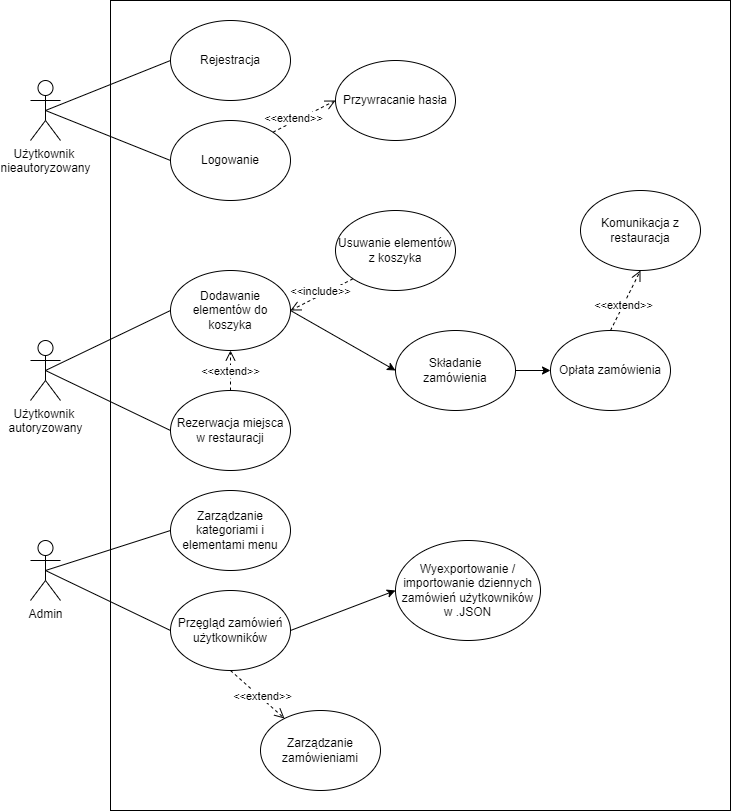

The diagram above was exported from draw.io. Its source (the exported page's mxGraphModel, read from the mxfile embedded in the PNG):
<mxGraphModel dx="1888" dy="628" grid="1" gridSize="10" guides="1" tooltips="1" connect="1" arrows="1" fold="1" page="1" pageScale="1" pageWidth="850" pageHeight="1100" math="0" shadow="0">
  <root>
    <mxCell id="0" />
    <mxCell id="1" parent="0" />
    <mxCell id="uAmP3saHMdXgE0Ry9SWT-1" value="Użytkownik &lt;br&gt;nieautoryzowany&lt;br&gt;" style="shape=umlActor;verticalLabelPosition=bottom;verticalAlign=top;html=1;outlineConnect=0;" parent="1" vertex="1">
      <mxGeometry y="270" width="30" height="60" as="geometry" />
    </mxCell>
    <mxCell id="uAmP3saHMdXgE0Ry9SWT-2" value="" style="rounded=0;whiteSpace=wrap;html=1;" parent="1" vertex="1">
      <mxGeometry x="80" y="190" width="620" height="810" as="geometry" />
    </mxCell>
    <mxCell id="uAmP3saHMdXgE0Ry9SWT-3" value="Rejestracja" style="ellipse;whiteSpace=wrap;html=1;" parent="1" vertex="1">
      <mxGeometry x="140" y="210" width="120" height="80" as="geometry" />
    </mxCell>
    <mxCell id="uAmP3saHMdXgE0Ry9SWT-4" value="Logowanie" style="ellipse;whiteSpace=wrap;html=1;" parent="1" vertex="1">
      <mxGeometry x="140" y="310" width="120" height="80" as="geometry" />
    </mxCell>
    <mxCell id="uAmP3saHMdXgE0Ry9SWT-5" value="Dodawanie elementów do koszyka" style="ellipse;whiteSpace=wrap;html=1;" parent="1" vertex="1">
      <mxGeometry x="140" y="460" width="120" height="80" as="geometry" />
    </mxCell>
    <mxCell id="PpWOjjFLpsjyHOoJbC1y-23" style="endArrow=classic;html=1;rounded=0;exitX=1;exitY=0.5;exitDx=0;exitDy=0;entryX=0;entryY=0.5;entryDx=0;entryDy=0;" parent="1" source="uAmP3saHMdXgE0Ry9SWT-11" target="uAmP3saHMdXgE0Ry9SWT-21" edge="1">
      <mxGeometry relative="1" as="geometry" />
    </mxCell>
    <mxCell id="uAmP3saHMdXgE0Ry9SWT-11" value="Składanie zamówienia" style="ellipse;whiteSpace=wrap;html=1;" parent="1" vertex="1">
      <mxGeometry x="365" y="520" width="120" height="80" as="geometry" />
    </mxCell>
    <mxCell id="uAmP3saHMdXgE0Ry9SWT-15" value="Admin" style="shape=umlActor;verticalLabelPosition=bottom;verticalAlign=top;html=1;" parent="1" vertex="1">
      <mxGeometry y="730" width="30" height="60" as="geometry" />
    </mxCell>
    <mxCell id="uAmP3saHMdXgE0Ry9SWT-16" value="Usuwanie elementów z koszyka" style="ellipse;whiteSpace=wrap;html=1;" parent="1" vertex="1">
      <mxGeometry x="305" y="400" width="120" height="80" as="geometry" />
    </mxCell>
    <mxCell id="uAmP3saHMdXgE0Ry9SWT-17" value="&amp;lt;&amp;lt;include&amp;gt;&amp;gt;" style="html=1;verticalAlign=bottom;endArrow=open;dashed=1;endSize=8;rounded=0;exitX=0;exitY=1;exitDx=0;exitDy=0;entryX=1;entryY=0.5;entryDx=0;entryDy=0;" parent="1" source="uAmP3saHMdXgE0Ry9SWT-16" target="uAmP3saHMdXgE0Ry9SWT-5" edge="1">
      <mxGeometry x="0.1082" y="5" relative="1" as="geometry">
        <mxPoint x="377.57359312880726" y="641.7157287525383" as="sourcePoint" />
        <mxPoint x="260" y="560" as="targetPoint" />
        <mxPoint as="offset" />
      </mxGeometry>
    </mxCell>
    <mxCell id="uAmP3saHMdXgE0Ry9SWT-19" value="Przywracanie hasła" style="ellipse;whiteSpace=wrap;html=1;" parent="1" vertex="1">
      <mxGeometry x="305" y="250" width="120" height="80" as="geometry" />
    </mxCell>
    <mxCell id="uAmP3saHMdXgE0Ry9SWT-20" value="&amp;lt;&amp;lt;extend&amp;gt;&amp;gt;" style="html=1;verticalAlign=bottom;endArrow=open;dashed=1;endSize=8;rounded=0;exitX=1;exitY=0;exitDx=0;exitDy=0;entryX=0;entryY=0.5;entryDx=0;entryDy=0;" parent="1" source="uAmP3saHMdXgE0Ry9SWT-4" target="uAmP3saHMdXgE0Ry9SWT-19" edge="1">
      <mxGeometry x="-0.416" y="-5" relative="1" as="geometry">
        <mxPoint x="600" y="280" as="sourcePoint" />
        <mxPoint x="440" y="330" as="targetPoint" />
        <mxPoint as="offset" />
      </mxGeometry>
    </mxCell>
    <mxCell id="uAmP3saHMdXgE0Ry9SWT-21" value="Opłata zamówienia" style="ellipse;whiteSpace=wrap;html=1;" parent="1" vertex="1">
      <mxGeometry x="520" y="520" width="120" height="80" as="geometry" />
    </mxCell>
    <mxCell id="uAmP3saHMdXgE0Ry9SWT-25" value="Komunikacja z restauracja" style="ellipse;whiteSpace=wrap;html=1;" parent="1" vertex="1">
      <mxGeometry x="550" y="380" width="120" height="80" as="geometry" />
    </mxCell>
    <mxCell id="uAmP3saHMdXgE0Ry9SWT-26" value="&amp;lt;&amp;lt;extend&amp;gt;&amp;gt;" style="html=1;verticalAlign=bottom;endArrow=open;dashed=1;endSize=8;rounded=0;exitX=0.5;exitY=0;exitDx=0;exitDy=0;entryX=0.5;entryY=1;entryDx=0;entryDy=0;" parent="1" source="uAmP3saHMdXgE0Ry9SWT-21" target="uAmP3saHMdXgE0Ry9SWT-25" edge="1">
      <mxGeometry x="-0.416" y="-5" relative="1" as="geometry">
        <mxPoint x="549.9964068711929" y="421.71572875253787" as="sourcePoint" />
        <mxPoint x="597.5699999999999" y="370" as="targetPoint" />
        <mxPoint as="offset" />
      </mxGeometry>
    </mxCell>
    <mxCell id="uAmP3saHMdXgE0Ry9SWT-30" value="Zarządzanie kategoriami i elementami menu" style="ellipse;whiteSpace=wrap;html=1;" parent="1" vertex="1">
      <mxGeometry x="140" y="680" width="120" height="80" as="geometry" />
    </mxCell>
    <mxCell id="uAmP3saHMdXgE0Ry9SWT-34" value="Przęgląd zamówień użytkowników" style="ellipse;whiteSpace=wrap;html=1;" parent="1" vertex="1">
      <mxGeometry x="140" y="780" width="120" height="80" as="geometry" />
    </mxCell>
    <mxCell id="uAmP3saHMdXgE0Ry9SWT-36" value="Wyexportowanie /&lt;br&gt;importowanie dziennych zamówień użytkowników w .JSON" style="ellipse;whiteSpace=wrap;html=1;" parent="1" vertex="1">
      <mxGeometry x="365" y="730" width="145" height="100" as="geometry" />
    </mxCell>
    <mxCell id="uAmP3saHMdXgE0Ry9SWT-38" value="Zarządzanie zamówieniami" style="ellipse;whiteSpace=wrap;html=1;" parent="1" vertex="1">
      <mxGeometry x="230" y="900" width="120" height="80" as="geometry" />
    </mxCell>
    <mxCell id="PvTiu8i7SZT4SLeJGWw0-1" value="Rezerwacja miejsca w restauracji" style="ellipse;whiteSpace=wrap;html=1;" parent="1" vertex="1">
      <mxGeometry x="140" y="580" width="120" height="80" as="geometry" />
    </mxCell>
    <mxCell id="PvTiu8i7SZT4SLeJGWw0-4" value="&amp;lt;&amp;lt;extend&amp;gt;&amp;gt;" style="html=1;verticalAlign=bottom;endArrow=open;dashed=1;endSize=8;rounded=0;exitX=0.5;exitY=0;exitDx=0;exitDy=0;entryX=0.5;entryY=1;entryDx=0;entryDy=0;" parent="1" source="PvTiu8i7SZT4SLeJGWw0-1" target="uAmP3saHMdXgE0Ry9SWT-5" edge="1">
      <mxGeometry x="-0.5" relative="1" as="geometry">
        <mxPoint x="469.99640687119296" y="389.99572875253784" as="sourcePoint" />
        <mxPoint x="527.5699999999999" y="298.28" as="targetPoint" />
        <mxPoint as="offset" />
      </mxGeometry>
    </mxCell>
    <mxCell id="PpWOjjFLpsjyHOoJbC1y-1" value="Użytkownik &lt;br&gt;autoryzowany" style="shape=umlActor;verticalLabelPosition=bottom;verticalAlign=top;html=1;outlineConnect=0;" parent="1" vertex="1">
      <mxGeometry y="530" width="30" height="60" as="geometry" />
    </mxCell>
    <mxCell id="PpWOjjFLpsjyHOoJbC1y-5" value="" style="endArrow=none;html=1;rounded=0;entryX=0;entryY=0.5;entryDx=0;entryDy=0;exitX=0.5;exitY=0.5;exitDx=0;exitDy=0;exitPerimeter=0;" parent="1" source="uAmP3saHMdXgE0Ry9SWT-1" target="uAmP3saHMdXgE0Ry9SWT-4" edge="1">
      <mxGeometry width="50" height="50" relative="1" as="geometry">
        <mxPoint x="-30" y="440" as="sourcePoint" />
        <mxPoint x="20" y="390" as="targetPoint" />
      </mxGeometry>
    </mxCell>
    <mxCell id="PpWOjjFLpsjyHOoJbC1y-7" value="" style="endArrow=none;html=1;rounded=0;exitX=0.5;exitY=0.5;exitDx=0;exitDy=0;exitPerimeter=0;entryX=0;entryY=0.5;entryDx=0;entryDy=0;" parent="1" source="PpWOjjFLpsjyHOoJbC1y-1" target="PvTiu8i7SZT4SLeJGWw0-1" edge="1">
      <mxGeometry width="50" height="50" relative="1" as="geometry">
        <mxPoint x="20" y="420" as="sourcePoint" />
        <mxPoint x="70" y="370" as="targetPoint" />
      </mxGeometry>
    </mxCell>
    <mxCell id="PpWOjjFLpsjyHOoJbC1y-8" value="" style="endArrow=none;html=1;rounded=0;exitX=0.5;exitY=0.5;exitDx=0;exitDy=0;exitPerimeter=0;entryX=0;entryY=0.5;entryDx=0;entryDy=0;" parent="1" source="PpWOjjFLpsjyHOoJbC1y-1" target="uAmP3saHMdXgE0Ry9SWT-5" edge="1">
      <mxGeometry width="50" height="50" relative="1" as="geometry">
        <mxPoint x="100" y="570" as="sourcePoint" />
        <mxPoint x="150" y="520" as="targetPoint" />
      </mxGeometry>
    </mxCell>
    <mxCell id="PpWOjjFLpsjyHOoJbC1y-9" value="" style="endArrow=none;html=1;rounded=0;exitX=0.5;exitY=0.5;exitDx=0;exitDy=0;exitPerimeter=0;entryX=0;entryY=0.5;entryDx=0;entryDy=0;" parent="1" source="uAmP3saHMdXgE0Ry9SWT-1" target="uAmP3saHMdXgE0Ry9SWT-3" edge="1">
      <mxGeometry width="50" height="50" relative="1" as="geometry">
        <mxPoint x="60" y="270" as="sourcePoint" />
        <mxPoint x="110" y="220" as="targetPoint" />
      </mxGeometry>
    </mxCell>
    <mxCell id="PpWOjjFLpsjyHOoJbC1y-11" value="" style="endArrow=classic;html=1;rounded=0;exitX=1;exitY=0.5;exitDx=0;exitDy=0;entryX=0;entryY=0.5;entryDx=0;entryDy=0;" parent="1" source="uAmP3saHMdXgE0Ry9SWT-5" target="uAmP3saHMdXgE0Ry9SWT-11" edge="1">
      <mxGeometry width="50" height="50" relative="1" as="geometry">
        <mxPoint x="330" y="540" as="sourcePoint" />
        <mxPoint x="380" y="490" as="targetPoint" />
      </mxGeometry>
    </mxCell>
    <mxCell id="PpWOjjFLpsjyHOoJbC1y-12" value="" style="endArrow=none;html=1;rounded=0;exitX=0.5;exitY=0.5;exitDx=0;exitDy=0;exitPerimeter=0;entryX=0;entryY=0.5;entryDx=0;entryDy=0;" parent="1" source="uAmP3saHMdXgE0Ry9SWT-15" target="uAmP3saHMdXgE0Ry9SWT-30" edge="1">
      <mxGeometry width="50" height="50" relative="1" as="geometry">
        <mxPoint x="160" y="780" as="sourcePoint" />
        <mxPoint x="210" y="730" as="targetPoint" />
      </mxGeometry>
    </mxCell>
    <mxCell id="PpWOjjFLpsjyHOoJbC1y-13" value="" style="endArrow=none;html=1;rounded=0;exitX=0.5;exitY=0.5;exitDx=0;exitDy=0;exitPerimeter=0;entryX=0;entryY=0.5;entryDx=0;entryDy=0;" parent="1" source="uAmP3saHMdXgE0Ry9SWT-15" target="uAmP3saHMdXgE0Ry9SWT-34" edge="1">
      <mxGeometry width="50" height="50" relative="1" as="geometry">
        <mxPoint y="760" as="sourcePoint" />
        <mxPoint x="50" y="710" as="targetPoint" />
      </mxGeometry>
    </mxCell>
    <mxCell id="PpWOjjFLpsjyHOoJbC1y-14" value="&amp;lt;&amp;lt;extend&amp;gt;&amp;gt;" style="html=1;verticalAlign=bottom;endArrow=open;dashed=1;endSize=8;rounded=0;exitX=0.5;exitY=1;exitDx=0;exitDy=0;" parent="1" source="uAmP3saHMdXgE0Ry9SWT-34" target="uAmP3saHMdXgE0Ry9SWT-38" edge="1">
      <mxGeometry x="0.3044" y="-5" relative="1" as="geometry">
        <mxPoint x="305" y="770" as="sourcePoint" />
        <mxPoint x="364.4446038580745" y="736.0316549382433" as="targetPoint" />
        <mxPoint as="offset" />
      </mxGeometry>
    </mxCell>
    <mxCell id="PpWOjjFLpsjyHOoJbC1y-22" value="" style="endArrow=classic;html=1;rounded=0;exitX=1;exitY=0.5;exitDx=0;exitDy=0;entryX=0;entryY=0.5;entryDx=0;entryDy=0;" parent="1" source="uAmP3saHMdXgE0Ry9SWT-34" target="uAmP3saHMdXgE0Ry9SWT-36" edge="1">
      <mxGeometry width="50" height="50" relative="1" as="geometry">
        <mxPoint x="310" y="840" as="sourcePoint" />
        <mxPoint x="360" y="790" as="targetPoint" />
      </mxGeometry>
    </mxCell>
  </root>
</mxGraphModel>